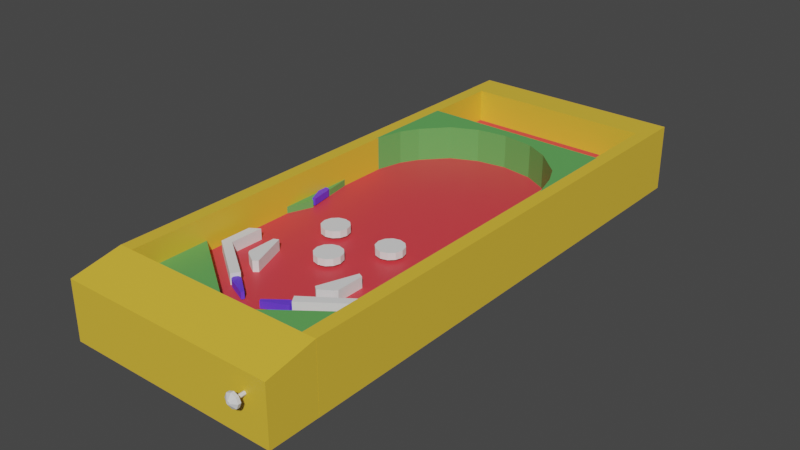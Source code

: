 # Source: table.blend  (saved by Blender 3.6.13; exported with 4.5.12 LTS)
import bpy
from mathutils import Matrix  # noqa: F401  (used for matrix-valued properties, if any)

bpy.ops.wm.read_factory_settings(use_empty=True)
scene = bpy.context.scene
scene.name = 'Scene'

# ---- collections
col_table = bpy.data.collections.new('table'); scene.collection.children.link(col_table)

# ---- materials (node trees are filled in below, after node groups)
mat_material_001 = bpy.data.materials.new('Material.001')
mat_material_001.use_transparent_shadow = False
mat_material = bpy.data.materials.new('Material')
mat_material.use_transparent_shadow = False
mat_material_002 = bpy.data.materials.new('Material.002')
mat_material_002.use_transparent_shadow = False
mat_material_003 = bpy.data.materials.new('Material.003')
mat_material_003.use_transparent_shadow = False
mat_material_004 = bpy.data.materials.new('Material.004')
mat_material_004.use_transparent_shadow = False

# ---- material node trees
mat_material_001.use_nodes = True; mat_material_001.node_tree.nodes.clear()
_N = mat_material_001.node_tree.nodes; _L = mat_material_001.node_tree.links
n0 = _N.new('ShaderNodeBsdfPrincipled'); n0.name = 'Principled BSDF'; n0.location = (10, 300)
n0.distribution = 'GGX'
n0.subsurface_method = 'RANDOM_WALK_SKIN'
n0.inputs[0].default_value = (0.8, 0.5159, 0.04368, 1.0)
n0.inputs[3].default_value = 1.45
n0.inputs[27].default_value = (0.0, 0.0, 0.0, 1.0)
n0.inputs[28].default_value = 1.0
n1 = _N.new('ShaderNodeOutputMaterial'); n1.name = 'Material Output'; n1.location = (300, 300)
_L.new(n0.outputs[0], n1.inputs[0])
n1.is_active_output = True
mat_material.use_nodes = True; mat_material.node_tree.nodes.clear()
_N = mat_material.node_tree.nodes; _L = mat_material.node_tree.links
n0 = _N.new('ShaderNodeBsdfPrincipled'); n0.name = 'Principled BSDF'; n0.location = (10, 300)
n0.distribution = 'GGX'
n0.subsurface_method = 'RANDOM_WALK_SKIN'
n0.inputs[0].default_value = (0.8, 0.05199, 0.06716, 1.0)
n0.inputs[3].default_value = 1.45
n0.inputs[27].default_value = (0.0, 0.0, 0.0, 1.0)
n0.inputs[28].default_value = 1.0
n1 = _N.new('ShaderNodeOutputMaterial'); n1.name = 'Material Output'; n1.location = (300, 300)
_L.new(n0.outputs[0], n1.inputs[0])
n1.is_active_output = True
mat_material_002.use_nodes = True; mat_material_002.node_tree.nodes.clear()
_N = mat_material_002.node_tree.nodes; _L = mat_material_002.node_tree.links
n0 = _N.new('ShaderNodeBsdfPrincipled'); n0.name = 'Principled BSDF'; n0.location = (10, 300)
n0.distribution = 'GGX'
n0.subsurface_method = 'RANDOM_WALK_SKIN'
n0.inputs[0].default_value = (0.1316, 0.04723, 0.8, 1.0)
n0.inputs[3].default_value = 1.45
n0.inputs[27].default_value = (0.0, 0.0, 0.0, 1.0)
n0.inputs[28].default_value = 1.0
n1 = _N.new('ShaderNodeOutputMaterial'); n1.name = 'Material Output'; n1.location = (300, 300)
_L.new(n0.outputs[0], n1.inputs[0])
n1.is_active_output = True
mat_material_003.use_nodes = True; mat_material_003.node_tree.nodes.clear()
_N = mat_material_003.node_tree.nodes; _L = mat_material_003.node_tree.links
n0 = _N.new('ShaderNodeBsdfPrincipled'); n0.name = 'Principled BSDF'; n0.location = (10, 300)
n0.distribution = 'GGX'
n0.subsurface_method = 'RANDOM_WALK_SKIN'
n0.inputs[0].default_value = (0.1198, 0.4063, 0.1021, 1.0)
n0.inputs[3].default_value = 1.45
n0.inputs[27].default_value = (0.0, 0.0, 0.0, 1.0)
n0.inputs[28].default_value = 1.0
n1 = _N.new('ShaderNodeOutputMaterial'); n1.name = 'Material Output'; n1.location = (300, 300)
_L.new(n0.outputs[0], n1.inputs[0])
n1.is_active_output = True
mat_material_004.use_nodes = True; mat_material_004.node_tree.nodes.clear()
_N = mat_material_004.node_tree.nodes; _L = mat_material_004.node_tree.links
n0 = _N.new('ShaderNodeBsdfPrincipled'); n0.name = 'Principled BSDF'; n0.location = (10, 300)
n0.distribution = 'GGX'
n0.subsurface_method = 'RANDOM_WALK_SKIN'
n0.inputs[0].default_value = (0.8, 0.00151, 0.4363, 1.0)
n0.inputs[3].default_value = 1.45
n0.inputs[27].default_value = (0.0, 0.0, 0.0, 1.0)
n0.inputs[28].default_value = 1.0
n1 = _N.new('ShaderNodeOutputMaterial'); n1.name = 'Material Output'; n1.location = (300, 300)
_L.new(n0.outputs[0], n1.inputs[0])
n1.is_active_output = True

# ---- world
world_world = bpy.data.worlds.new('World'); scene.world = world_world
world_world.use_nodes = True; world_world.node_tree.nodes.clear()
_N = world_world.node_tree.nodes; _L = world_world.node_tree.links
n0 = _N.new('ShaderNodeOutputWorld'); n0.name = 'World Output'; n0.location = (300, 300)
n1 = _N.new('ShaderNodeBackground'); n1.name = 'Background'; n1.location = (10, 300)
n1.inputs[0].default_value = (0.05088, 0.05088, 0.05088, 1.0)
_L.new(n1.outputs[0], n0.inputs[0])
n0.is_active_output = True
world_world.color = (0.05088, 0.05088, 0.05088)
world_world.use_sun_shadow = False
world_world.sun_shadow_jitter_overblur = 0.0

# ---- meshes
me_cube_005 = bpy.data.meshes.new('Cube.005')
me_cube_005.from_pydata([(-0.3202, 0.7002, -0.05), (-0.3202, 0.7002, 0.15), (-0.3202, 0.8002, -0.05), (-0.3202, 0.8002, 0.15), (0.3202, 0.7002, -0.05), (0.3202, 0.7002, 0.15), (0.3202, 0.8002, -0.05), (0.3202, 0.8002, 0.15)], [], [(0, 1, 3, 2), (2, 3, 7, 6), (6, 7, 5, 4), (4, 5, 1, 0), (2, 6, 4, 0), (7, 3, 1, 5)])
_uv = me_cube_005.uv_layers.new(name='UVMap')
_uv.uv.foreach_set('vector', [0.375, 0.0, 0.625, 0.0, 0.625, 0.25, 0.375, 0.25, 0.375, 0.25, 0.625, 0.25, 0.625, 0.5, 0.375, 0.5, 0.375, 0.5, 0.625, 0.5, 0.625, 0.75, 0.375, 0.75, 0.375, 0.75, 0.625, 0.75, 0.625, 1.0, 0.375, 1.0, 0.125, 0.5, 0.375, 0.5, 0.375, 0.75, 0.125, 0.75, 0.625, 0.5, 0.875, 0.5, 0.875, 0.75, 0.625, 0.75])
me_cube_005.materials.append(mat_material_001)
me_cube_005.update()
me_cube_001 = bpy.data.meshes.new('Cube.001')
me_cube_001.from_pydata([(-0.28, -0.7, -0.05), (-0.28, -0.7, 0.05), (-0.28, 0.7, -0.05), (-0.28, 0.7, 0.05), (0.28, -0.7, -0.05), (0.28, -0.7, 0.05), (0.28, 0.7, -0.05), (0.28, 0.7, 0.05)], [], [(0, 1, 3, 2), (2, 3, 7, 6), (6, 7, 5, 4), (4, 5, 1, 0), (2, 6, 4, 0), (7, 3, 1, 5)])
_uv = me_cube_001.uv_layers.new(name='UVMap')
_uv.uv.foreach_set('vector', [0.375, 0.0, 0.625, 0.0, 0.625, 0.25, 0.375, 0.25, 0.375, 0.25, 0.625, 0.25, 0.625, 0.5, 0.375, 0.5, 0.375, 0.5, 0.625, 0.5, 0.625, 0.75, 0.375, 0.75, 0.375, 0.75, 0.625, 0.75, 0.625, 1.0, 0.375, 1.0, 0.125, 0.5, 0.375, 0.5, 0.375, 0.75, 0.125, 0.75, 0.625, 0.5, 0.875, 0.5, 0.875, 0.75, 0.625, 0.75])
me_cube_001.materials.append(mat_material)
me_cube_001.update()
me_cube_002 = bpy.data.meshes.new('Cube.002')
me_cube_002.from_pydata([(-0.3198, -0.7, -0.05), (-0.3198, -0.7, 0.15), (-0.3198, 0.7, -0.05), (-0.3198, 0.7, 0.15), (-0.2797, -0.7, -0.05), (-0.2797, -0.7, 0.15), (-0.2797, 0.7, -0.05), (-0.2797, 0.7, 0.15)], [], [(0, 1, 3, 2), (2, 3, 7, 6), (6, 7, 5, 4), (4, 5, 1, 0), (2, 6, 4, 0), (7, 3, 1, 5)])
_uv = me_cube_002.uv_layers.new(name='UVMap')
_uv.uv.foreach_set('vector', [0.375, 0.0, 0.625, 0.0, 0.625, 0.25, 0.375, 0.25, 0.375, 0.25, 0.625, 0.25, 0.625, 0.5, 0.375, 0.5, 0.375, 0.5, 0.625, 0.5, 0.625, 0.75, 0.375, 0.75, 0.375, 0.75, 0.625, 0.75, 0.625, 1.0, 0.375, 1.0, 0.125, 0.5, 0.375, 0.5, 0.375, 0.75, 0.125, 0.75, 0.625, 0.5, 0.875, 0.5, 0.875, 0.75, 0.625, 0.75])
me_cube_002.materials.append(mat_material_001)
me_cube_002.update()
me_cube_004 = bpy.data.meshes.new('Cube.004')
me_cube_004.from_pydata([(-0.3202, -0.8474, -0.05), (-0.3202, -0.8474, 0.1214), (-0.3202, -0.7005, -0.05), (-0.3202, -0.7005, 0.15), (0.3202, -0.8474, -0.05), (0.3202, -0.8474, 0.1214), (0.3202, -0.7005, -0.05), (0.3202, -0.7005, 0.15)], [], [(0, 1, 3, 2), (2, 3, 7, 6), (6, 7, 5, 4), (4, 5, 1, 0), (2, 6, 4, 0), (7, 3, 1, 5)])
_uv = me_cube_004.uv_layers.new(name='UVMap')
_uv.uv.foreach_set('vector', [0.375, 0.0, 0.625, 0.0, 0.625, 0.25, 0.375, 0.25, 0.375, 0.25, 0.625, 0.25, 0.625, 0.5, 0.375, 0.5, 0.375, 0.5, 0.625, 0.5, 0.625, 0.75, 0.375, 0.75, 0.375, 0.75, 0.625, 0.75, 0.625, 1.0, 0.375, 1.0, 0.125, 0.5, 0.375, 0.5, 0.375, 0.75, 0.125, 0.75, 0.625, 0.5, 0.875, 0.5, 0.875, 0.75, 0.625, 0.75])
me_cube_004.materials.append(mat_material_001)
me_cube_004.update()
me_cube_003 = bpy.data.meshes.new('Cube.003')
me_cube_003.from_pydata([(0.2803, -0.7, -0.05), (0.2803, -0.7, 0.15), (0.2803, 0.7, -0.05), (0.2803, 0.7, 0.15), (0.3205, -0.7, -0.05), (0.3205, -0.7, 0.15), (0.3205, 0.7, -0.05), (0.3205, 0.7, 0.15)], [], [(0, 1, 3, 2), (2, 3, 7, 6), (6, 7, 5, 4), (4, 5, 1, 0), (2, 6, 4, 0), (7, 3, 1, 5)])
_uv = me_cube_003.uv_layers.new(name='UVMap')
_uv.uv.foreach_set('vector', [0.375, 0.0, 0.625, 0.0, 0.625, 0.25, 0.375, 0.25, 0.375, 0.25, 0.625, 0.25, 0.625, 0.5, 0.375, 0.5, 0.375, 0.5, 0.625, 0.5, 0.625, 0.75, 0.375, 0.75, 0.375, 0.75, 0.625, 0.75, 0.625, 1.0, 0.375, 1.0, 0.125, 0.5, 0.375, 0.5, 0.375, 0.75, 0.125, 0.75, 0.625, 0.5, 0.875, 0.5, 0.875, 0.75, 0.625, 0.75])
me_cube_003.materials.append(mat_material_001)
me_cube_003.update()
me_cube_016 = bpy.data.meshes.new('Cube.016')
me_cube_016.from_pydata([(0.05988, -0.03971, -0.02124), (0.05988, -0.03971, -1.291e-05), (-0.01199, 0.001361, -0.02124), (-0.01199, 0.001361, -1.291e-05), (-0.007258, 0.009621, -0.02124), (-0.007258, 0.009621, -1.291e-05), (0.008827, 0.01075, -0.02124), (0.06455, -0.03142, -0.02124), (0.06455, -0.03142, -1.291e-05), (0.008827, 0.01075, -1.291e-05), (-0.004425, -0.01162, -0.02124), (-0.004425, -0.01162, -1.291e-05), (0.0009846, 0.01378, -1.291e-05), (-0.01063, -0.005737, -0.02124), (0.0009846, 0.01378, -0.02124), (-0.01063, -0.005737, -1.291e-05)], [], [(10, 0, 1, 11), (14, 4, 5, 12), (4, 2, 3, 5), (12, 15, 11, 9), (13, 10, 11, 15), (0, 7, 8, 1), (7, 6, 9, 8), (1, 8, 9, 11), (2, 13, 15, 3), (5, 3, 15, 12), (6, 14, 12, 9)])
_uv = me_cube_016.uv_layers.new(name='UVMap')
_uv.uv.foreach_set('vector', [0.375, 0.0, 0.375, 0.25, 0.625, 0.25, 0.625, 0.0, 0.375, 0.4583, 0.375, 0.5, 0.625, 0.5, 0.625, 0.4583, 0.375, 0.5, 0.375, 0.75, 0.625, 0.75, 0.625, 0.5, 0.6667, 0.5, 0.6667, 0.75, 0.7083, 0.75, 0.7083, 0.5, 0.375, 0.7917, 0.375, 0.8333, 0.625, 0.8333, 0.625, 0.7917, 0.375, 0.25, 0.375, 0.3543, 0.6376, 0.3669, 0.625, 0.25, 0.375, 0.3543, 0.375, 0.4167, 0.625, 0.4167, 0.6376, 0.3669, 0.625, 0.25, 0.6376, 0.3669, 0.7083, 0.5, 0.625, 0.0, 0.375, 0.75, 0.375, 0.7917, 0.625, 0.7917, 0.625, 0.75, 0.625, 0.5, 0.625, 0.75, 0.6667, 0.75, 0.6667, 0.5, 0.375, 0.4167, 0.375, 0.4583, 0.625, 0.4583, 0.625, 0.4167])
me_cube_016.materials.append(mat_material_002)
me_cube_016.update()
me_cube_020 = bpy.data.meshes.new('Cube.020')
me_cube_020.from_pydata([(0.01658, -0.06991, -0.02124), (0.01658, -0.06991, -1.291e-05), (-0.007826, 0.009191, -0.02124), (-0.007826, 0.009191, -1.291e-05), (0.001277, 0.01198, -0.02124), (0.001277, 0.01198, -1.291e-05), (0.01379, 0.001818, -0.02124), (0.02565, -0.06705, -0.02124), (0.02565, -0.06705, -1.291e-05), (0.01379, 0.001818, -1.291e-05), (-0.01117, -0.005456, -0.02124), (-0.01117, -0.005456, -1.291e-05), (0.01014, 0.00939, -1.291e-05), (-0.01168, 0.003079, -0.02124), (0.01014, 0.00939, -0.02124), (-0.01168, 0.003079, -1.291e-05)], [], [(10, 0, 1, 11), (14, 4, 5, 12), (4, 2, 3, 5), (12, 15, 11, 9), (13, 10, 11, 15), (0, 7, 8, 1), (7, 6, 9, 8), (1, 8, 9, 11), (2, 13, 15, 3), (5, 3, 15, 12), (6, 14, 12, 9)])
_uv = me_cube_020.uv_layers.new(name='UVMap')
_uv.uv.foreach_set('vector', [0.375, 0.0, 0.375, 0.25, 0.625, 0.25, 0.625, 0.0, 0.375, 0.4583, 0.375, 0.5, 0.625, 0.5, 0.625, 0.4583, 0.375, 0.5, 0.375, 0.75, 0.625, 0.75, 0.625, 0.5, 0.6667, 0.5, 0.6667, 0.75, 0.7083, 0.75, 0.7083, 0.5, 0.375, 0.7917, 0.375, 0.8333, 0.625, 0.8333, 0.625, 0.7917, 0.375, 0.25, 0.375, 0.3543, 0.6376, 0.3669, 0.625, 0.25, 0.375, 0.3543, 0.375, 0.4167, 0.625, 0.4167, 0.6376, 0.3669, 0.625, 0.25, 0.6376, 0.3669, 0.7083, 0.5, 0.625, 0.0, 0.375, 0.75, 0.375, 0.7917, 0.625, 0.7917, 0.625, 0.75, 0.625, 0.5, 0.625, 0.75, 0.6667, 0.75, 0.6667, 0.5, 0.375, 0.4167, 0.375, 0.4583, 0.625, 0.4583, 0.625, 0.4167])
me_cube_020.materials.append(mat_material_002)
me_cube_020.update()
me_cube_019 = bpy.data.meshes.new('Cube.019')
me_cube_019.from_pydata([(-0.06362, -0.03339, -0.02124), (-0.06362, -0.03339, -1.291e-05), (0.006964, 0.00986, -0.02124), (0.006964, 0.00986, -1.291e-05), (0.01193, 0.001734, -0.02124), (0.01193, 0.001734, -1.291e-05), (0.00518, -0.01291, -0.02124), (-0.0586, -0.04147, -0.02124), (-0.0586, -0.04147, -1.291e-05), (0.00518, -0.01291, -1.291e-05), (-0.008054, 0.009468, -0.02124), (-0.008054, 0.009468, -1.291e-05), (0.01161, -0.007495, -1.291e-05), (8.707e-05, 0.01208, -0.02124), (0.01161, -0.007495, -0.02124), (8.707e-05, 0.01208, -1.291e-05)], [], [(10, 0, 1, 11), (14, 4, 5, 12), (4, 2, 3, 5), (12, 15, 11, 9), (13, 10, 11, 15), (0, 7, 8, 1), (7, 6, 9, 8), (1, 8, 9, 11), (2, 13, 15, 3), (5, 3, 15, 12), (6, 14, 12, 9)])
_uv = me_cube_019.uv_layers.new(name='UVMap')
_uv.uv.foreach_set('vector', [0.375, 0.0, 0.375, 0.25, 0.625, 0.25, 0.625, 0.0, 0.375, 0.4583, 0.375, 0.5, 0.625, 0.5, 0.625, 0.4583, 0.375, 0.5, 0.375, 0.75, 0.625, 0.75, 0.625, 0.5, 0.6667, 0.5, 0.6667, 0.75, 0.7083, 0.75, 0.7083, 0.5, 0.375, 0.7917, 0.375, 0.8333, 0.625, 0.8333, 0.625, 0.7917, 0.375, 0.25, 0.375, 0.3543, 0.6376, 0.3669, 0.625, 0.25, 0.375, 0.3543, 0.375, 0.4167, 0.625, 0.4167, 0.6376, 0.3669, 0.625, 0.25, 0.6376, 0.3669, 0.7083, 0.5, 0.625, 0.0, 0.375, 0.75, 0.375, 0.7917, 0.625, 0.7917, 0.625, 0.75, 0.625, 0.5, 0.625, 0.75, 0.6667, 0.75, 0.6667, 0.5, 0.375, 0.4167, 0.375, 0.4583, 0.625, 0.4583, 0.625, 0.4167])
me_cube_019.materials.append(mat_material_002)
me_cube_019.update()
me_cube_013 = bpy.data.meshes.new('Cube.013')
me_cube_013.from_pydata([(-0.2824, 0.3487, 0.05026), (-0.2824, 0.3487, 0.1501), (0.2842, 0.3551, 0.05027), (0.2842, 0.3551, 0.1501), (0.2842, 0.6417, 0.05), (0.2842, 0.6417, 0.1501), (-0.001657, 0.642, 0.05), (-0.2818, 0.642, 0.05), (-0.2818, 0.642, 0.1501), (-0.001657, 0.642, 0.1501), (-0.002688, 0.6089, 0.0501), (-0.002688, 0.6089, 0.1501), (0.0921, 0.6417, 0.1501), (0.1585, 0.6415, 0.1501), (0.2345, 0.6412, 0.1501), (0.09133, 0.5952, 0.04977), (0.1598, 0.5593, 0.04969), (0.2362, 0.4883, 0.05), (0.2345, 0.6412, 0.05), (0.1585, 0.6415, 0.05), (0.0921, 0.6417, 0.05), (0.2362, 0.4883, 0.1501), (0.1598, 0.5593, 0.1501), (0.09133, 0.5952, 0.1501), (-0.09108, 0.642, 0.05), (-0.1646, 0.642, 0.05), (-0.2338, 0.642, 0.05), (-0.2338, 0.642, 0.1501), (-0.1646, 0.642, 0.1501), (-0.09108, 0.642, 0.1501), (-0.2322, 0.489, 0.04999), (-0.1671, 0.5597, 0.04969), (-0.09108, 0.5954, 0.04977), (-0.09108, 0.5954, 0.1501), (-0.1671, 0.5597, 0.1501), (-0.2322, 0.489, 0.1501), (-0.2613, 0.642, 0.05), (-0.2606, 0.4377, 0.1501), (-0.2613, 0.642, 0.1501), (-0.2606, 0.4377, 0.05015), (0.2612, 0.6411, 0.1501), (0.262, 0.4337, 0.05015), (0.2612, 0.6411, 0.05), (0.262, 0.4337, 0.1501)], [], [(39, 37, 1, 0), (42, 40, 5, 4), (4, 5, 3, 2), (12, 9, 11, 23), (15, 23, 11, 10), (0, 1, 8, 7), (24, 29, 9, 6), (33, 11, 9, 29), (41, 43, 21, 17), (17, 21, 22, 16), (16, 22, 23, 15), (40, 14, 21, 43), (14, 13, 22, 21), (13, 12, 23, 22), (6, 9, 12, 20), (20, 12, 13, 19), (19, 13, 14, 18), (37, 35, 27, 38), (35, 34, 28, 27), (34, 33, 29, 28), (36, 38, 27, 26), (26, 27, 28, 25), (25, 28, 29, 24), (10, 11, 33, 32), (32, 33, 34, 31), (31, 34, 35, 30), (7, 8, 38, 36), (1, 37, 38, 8), (30, 35, 37, 39), (5, 40, 43, 3), (2, 3, 43, 41), (18, 14, 40, 42)])
_uv = me_cube_013.uv_layers.new(name='UVMap')
_uv.uv.foreach_set('vector', [0.375, 0.2234, 0.625, 0.2234, 0.625, 0.25, 0.375, 0.25, 0.375, 0.4907, 0.625, 0.4907, 0.625, 0.5, 0.375, 0.5, 0.375, 0.5, 0.625, 0.5, 0.625, 0.75, 0.375, 0.75, 0.6875, 0.5, 0.7083, 0.5, 0.7083, 0.75, 0.6875, 0.75, 0.375, 0.8125, 0.625, 0.8125, 0.625, 0.8333, 0.375, 0.8333, 0.375, 0.25, 0.625, 0.25, 0.6376, 0.3669, 0.375, 0.3543, 0.375, 0.4011, 0.6282, 0.4042, 0.625, 0.4167, 0.375, 0.4167, 0.625, 0.0625, 0.625, 0.0, 0.7083, 0.5, 0.6907, 0.4667, 0.375, 0.7593, 0.625, 0.7593, 0.625, 0.7709, 0.375, 0.7709, 0.375, 0.7709, 0.625, 0.7709, 0.625, 0.7917, 0.375, 0.7917, 0.375, 0.7917, 0.625, 0.7917, 0.625, 0.8125, 0.375, 0.8125, 0.6343, 0.5, 0.6459, 0.5, 0.6459, 0.75, 0.6343, 0.75, 0.6459, 0.5, 0.6667, 0.5, 0.6667, 0.75, 0.6459, 0.75, 0.6667, 0.5, 0.6875, 0.5, 0.6875, 0.75, 0.6667, 0.75, 0.375, 0.4167, 0.625, 0.4167, 0.625, 0.4375, 0.375, 0.4375, 0.375, 0.4375, 0.625, 0.4375, 0.625, 0.4583, 0.375, 0.4583, 0.375, 0.4583, 0.625, 0.4583, 0.625, 0.4791, 0.375, 0.4791, 0.625, 0.2234, 0.625, 0.1875, 0.6553, 0.4002, 0.6451, 0.3811, 0.625, 0.1875, 0.625, 0.125, 0.673, 0.4334, 0.6553, 0.4002, 0.625, 0.125, 0.625, 0.0625, 0.6907, 0.4667, 0.673, 0.4334, 0.375, 0.3609, 0.6363, 0.3722, 0.6345, 0.3793, 0.375, 0.3699, 0.375, 0.3699, 0.6345, 0.3793, 0.6313, 0.3918, 0.375, 0.3855, 0.375, 0.3855, 0.6313, 0.3918, 0.6282, 0.4042, 0.375, 0.4011, 0.375, 0.0, 0.625, 0.0, 0.625, 0.0625, 0.375, 0.0625, 0.375, 0.0625, 0.625, 0.0625, 0.625, 0.125, 0.375, 0.125, 0.375, 0.125, 0.625, 0.125, 0.625, 0.1875, 0.375, 0.1875, 0.375, 0.3543, 0.6376, 0.3669, 0.6363, 0.3722, 0.375, 0.3609, 0.625, 0.25, 0.625, 0.2234, 0.6451, 0.3811, 0.6376, 0.3669, 0.375, 0.1875, 0.625, 0.1875, 0.625, 0.2234, 0.375, 0.2234, 0.625, 0.5, 0.6343, 0.5, 0.6343, 0.75, 0.625, 0.75, 0.375, 0.75, 0.625, 0.75, 0.625, 0.7593, 0.375, 0.7593, 0.375, 0.4791, 0.625, 0.4791, 0.625, 0.4907, 0.375, 0.4907])
me_cube_013.materials.append(mat_material_003)
me_cube_013.update()
me_cube_007 = bpy.data.meshes.new('Cube.007')
me_cube_007.from_pydata([(-0.2784, -0.7802, 0.05), (-0.2784, -0.7802, 0.08211), (-0.2784, -0.5507, 0.05), (-0.2784, -0.5507, 0.08211), (0.2507, -0.7802, 0.05), (0.2507, -0.7802, 0.08211), (0.2507, -0.5627, 0.05), (0.2507, -0.5627, 0.08211), (0.04755, -0.7106, 0.05), (-0.04847, -0.7106, 0.05), (-0.04847, -0.7106, 0.08211), (0.04755, -0.7106, 0.08211), (-0.04847, -0.7802, 0.05), (0.04755, -0.7802, 0.05), (0.04755, -0.7802, 0.08211), (-0.04847, -0.7802, 0.08211), (0.2441, -0.5627, 0.08211), (0.2441, -0.7802, 0.05), (0.2441, -0.5627, 0.05), (0.2441, -0.7802, 0.08211), (0.2441, -0.2028, 0.08211), (0.2507, -0.1784, 0.08211), (0.2507, -0.1784, 0.05), (0.2441, -0.2053, 0.05)], [], [(0, 1, 3, 2), (18, 16, 20, 23), (6, 7, 5, 4), (12, 15, 1, 0), (18, 6, 4, 17), (10, 3, 1, 15), (16, 11, 14, 19), (11, 10, 15, 14), (2, 9, 12, 0), (9, 8, 13, 12), (17, 19, 14, 13), (13, 14, 15, 12), (2, 3, 10, 9), (9, 10, 11, 8), (4, 5, 19, 17), (7, 16, 19, 5), (8, 18, 17, 13), (8, 11, 16, 18), (23, 20, 21, 22), (16, 7, 21, 20), (6, 18, 23, 22), (7, 6, 22, 21)])
_uv = me_cube_007.uv_layers.new(name='UVMap')
_uv.uv.foreach_set('vector', [0.375, 0.0, 0.625, 0.0, 0.625, 0.25, 0.375, 0.25, 0.375, 0.4955, 0.625, 0.4955, 0.625, 0.4975, 0.375, 0.4975, 0.375, 0.5113, 0.625, 0.5113, 0.625, 0.75, 0.375, 0.75, 0.375, 0.9167, 0.625, 0.9167, 0.625, 1.0, 0.375, 1.0, 0.3725, 0.5062, 0.375, 0.5113, 0.375, 0.75, 0.3725, 0.75, 0.7917, 0.5, 0.875, 0.5, 0.875, 0.75, 0.7917, 0.75, 0.6275, 0.5062, 0.7083, 0.5, 0.7083, 0.75, 0.6275, 0.75, 0.7083, 0.5, 0.7917, 0.5, 0.7917, 0.75, 0.7083, 0.75, 0.125, 0.5, 0.2083, 0.5, 0.2083, 0.75, 0.125, 0.75, 0.2083, 0.5, 0.2917, 0.5, 0.2917, 0.75, 0.2083, 0.75, 0.375, 0.7525, 0.625, 0.7525, 0.625, 0.8333, 0.375, 0.8333, 0.375, 0.8333, 0.625, 0.8333, 0.625, 0.9167, 0.375, 0.9167, 0.375, 0.25, 0.625, 0.25, 0.625, 0.3333, 0.375, 0.3333, 0.375, 0.3333, 0.625, 0.3333, 0.625, 0.4167, 0.375, 0.4167, 0.375, 0.75, 0.625, 0.75, 0.625, 0.7525, 0.375, 0.7525, 0.625, 0.5113, 0.6275, 0.5062, 0.6275, 0.75, 0.625, 0.75, 0.2917, 0.5, 0.3725, 0.5062, 0.3725, 0.75, 0.2917, 0.75, 0.375, 0.4167, 0.625, 0.4167, 0.625, 0.4955, 0.375, 0.4955, 0.375, 0.4975, 0.625, 0.4975, 0.625, 0.5, 0.375, 0.5, 0.6275, 0.5062, 0.625, 0.5113, 0.625, 0.5, 0.6275, 0.5, 0.375, 0.5113, 0.3725, 0.5062, 0.3725, 0.5, 0.375, 0.5, 0.625, 0.5113, 0.375, 0.5113, 0.375, 0.5, 0.625, 0.5])
me_cube_007.materials.append(mat_material_003)
me_cube_007.update()
me_cube_008 = bpy.data.meshes.new('Cube.008')
me_cube_008.from_pydata([(-0.2677, -0.3872, 0.05), (-0.2677, -0.3872, 0.08211), (-0.128, -0.5812, 0.05), (-0.128, -0.5812, 0.08211), (-0.1138, -0.5592, 0.05), (-0.1138, -0.5592, 0.08211), (-0.2427, -0.4682, 0.05), (-0.2407, -0.3696, 0.05), (-0.2407, -0.3696, 0.08211), (-0.2427, -0.4682, 0.08211), (-0.269, -0.4803, 0.05), (-0.269, -0.4803, 0.08211)], [], [(10, 11, 1, 0), (6, 9, 5, 4), (4, 5, 3, 2), (5, 9, 11, 3), (2, 3, 11, 10), (0, 1, 8, 7), (7, 8, 9, 6), (1, 11, 9, 8)])
_uv = me_cube_008.uv_layers.new(name='UVMap')
_uv.uv.foreach_set('vector', [0.375, 0.0, 0.625, 0.0, 0.625, 0.25, 0.375, 0.25, 0.375, 0.4167, 0.625, 0.4167, 0.625, 0.5, 0.375, 0.5, 0.375, 0.5, 0.625, 0.5, 0.625, 0.75, 0.375, 0.75, 0.625, 0.5, 0.7083, 0.5, 0.7083, 0.75, 0.625, 0.75, 0.375, 0.75, 0.625, 0.75, 0.625, 0.8333, 0.375, 0.8333, 0.375, 0.25, 0.625, 0.25, 0.6376, 0.3669, 0.375, 0.3543, 0.375, 0.3543, 0.6376, 0.3669, 0.625, 0.4167, 0.375, 0.4167, 0.625, 0.25, 0.625, 0.0, 0.7083, 0.5, 0.6376, 0.3669])
me_cube_008.update()
me_cube_006 = bpy.data.meshes.new('Cube.006')
me_cube_006.from_pydata([(-0.01905, 0.06005, -0.01896), (-0.01905, 0.06005, 0.01315), (-0.01587, -0.03194, -0.01896), (-0.01587, -0.03194, 0.01315), (0.01999, -0.05518, -0.01896), (0.01999, -0.05518, 0.01315), (0.03246, -0.0458, -0.01896), (-0.004856, 0.06643, -0.01896), (-0.004856, 0.06643, 0.01315), (0.03246, -0.0458, 0.01315), (-0.02174, -0.02344, -0.01896), (-0.02174, -0.02344, 0.01315)], [], [(10, 11, 1, 0), (6, 9, 5, 4), (4, 5, 3, 2), (5, 9, 11, 3), (2, 3, 11, 10), (0, 1, 8, 7), (7, 8, 9, 6), (1, 11, 9, 8)])
_uv = me_cube_006.uv_layers.new(name='UVMap')
_uv.uv.foreach_set('vector', [0.375, 0.0, 0.625, 0.0, 0.625, 0.25, 0.375, 0.25, 0.375, 0.4167, 0.625, 0.4167, 0.625, 0.5, 0.375, 0.5, 0.375, 0.5, 0.625, 0.5, 0.6293, 0.7525, 0.375, 0.7568, 0.625, 0.5, 0.7083, 0.5, 0.7083, 0.75, 0.6293, 0.7525, 0.375, 0.7568, 0.6293, 0.7525, 0.625, 0.8333, 0.375, 0.8333, 0.375, 0.25, 0.625, 0.25, 0.6376, 0.3669, 0.375, 0.3543, 0.375, 0.3543, 0.6376, 0.3669, 0.625, 0.4167, 0.375, 0.4167, 0.625, 0.25, 0.625, 0.0, 0.7083, 0.5, 0.6376, 0.3669])
me_cube_006.update()
me_cube_011 = bpy.data.meshes.new('Cube.011')
me_cube_011.from_pydata([(-0.004531, 0.066, -0.02781), (-0.004531, 0.066, -0.008476), (-0.00527, 0.04562, -0.02772), (-0.00527, 0.04562, -0.008476), (-0.07818, 0.06698, -0.02781), (-0.1527, 0.06974, -0.02781), (-0.2365, 0.07131, -0.02781), (-0.2365, 0.07131, -0.00852), (-0.1527, 0.06974, -0.008476), (-0.07818, 0.06698, -0.008476), (-0.2363, 0.05478, -0.02782), (-0.151, 0.03082, -0.02813), (-0.08002, 0.0291, -0.02804), (-0.08002, 0.0291, -0.008476), (-0.151, 0.03082, -0.008476), (-0.2363, 0.05478, -0.008476), (-0.1649, 0.06997, -0.02781), (-0.1649, 0.06997, -0.008482), (-0.1642, 0.009097, -0.02808), (-0.1642, 0.009097, -0.008476)], [], [(4, 9, 1, 0), (13, 3, 1, 9), (19, 14, 8, 17), (14, 13, 9, 8), (16, 17, 8, 5), (5, 8, 9, 4), (2, 3, 13, 12), (12, 13, 14, 11), (18, 19, 15, 10), (11, 14, 19, 18), (6, 7, 17, 16), (15, 19, 17, 7), (15, 7, 6, 10), (1, 3, 2, 0)])
_uv = me_cube_011.uv_layers.new(name='UVMap')
_uv.uv.foreach_set('vector', [0.375, 0.4011, 0.6282, 0.4042, 0.625, 0.4167, 0.375, 0.4167, 0.625, 0.0625, 0.625, 0.0, 0.7083, 0.5, 0.6907, 0.4667, 0.625, 0.1341, 0.625, 0.125, 0.673, 0.4334, 0.6704, 0.4286, 0.625, 0.125, 0.625, 0.0625, 0.6907, 0.4667, 0.673, 0.4334, 0.375, 0.3832, 0.6318, 0.39, 0.6313, 0.3918, 0.375, 0.3855, 0.375, 0.3855, 0.6313, 0.3918, 0.6282, 0.4042, 0.375, 0.4011, 0.375, 0.0, 0.625, 0.0, 0.625, 0.0625, 0.375, 0.0625, 0.375, 0.0625, 0.625, 0.0625, 0.625, 0.125, 0.375, 0.125, 0.375, 0.1341, 0.625, 0.1341, 0.625, 0.1875, 0.375, 0.1875, 0.375, 0.125, 0.625, 0.125, 0.625, 0.1341, 0.375, 0.1341, 0.375, 0.3699, 0.6345, 0.3793, 0.6318, 0.39, 0.375, 0.3832, 0.625, 0.1875, 0.625, 0.1341, 0.6704, 0.4286, 0.6553, 0.4002, 0.625, 0.1875, 0.6345, 0.3793, 0.375, 0.3699, 0.375, 0.1875, 0.625, 0.4167, 0.625, 0.0, 0.375, 0.0, 0.375, 0.4167])
me_cube_011.materials.append(mat_material_003)
me_cube_011.update()
me_cube_010 = bpy.data.meshes.new('Cube.010')
me_cube_010.from_pydata([(0.3949, 0.09595, -0.02832), (0.394, 0.03985, -0.02832), (-0.0157, 0.1092, -0.02781), (-0.04206, 0.1112, -0.02781), (-0.04317, 0.1112, -0.002615), (-0.0157, 0.1092, -0.002615), (-0.1492, 0.1097, -0.02782), (-0.05282, 0.07275, -0.02813), (-0.02595, 0.05571, -0.02804), (-0.02595, 0.05571, -0.002615), (-0.05392, 0.07279, -0.002615), (-0.1492, 0.1097, -0.002615)], [], [(2, 5, 0), (9, 1, 0, 5), (11, 10, 4), (10, 9, 5, 4), (6, 11, 4, 3), (3, 4, 5, 2), (1, 9, 8), (8, 9, 10, 7), (7, 10, 11, 6)])
_uv = me_cube_010.uv_layers.new(name='UVMap')
_uv.uv.foreach_set('vector', [0.375, 0.4011, 0.6282, 0.4042, 0.375, 0.4167, 0.625, 0.0625, 0.625, 0.0, 0.7083, 0.5, 0.6907, 0.4667, 0.625, 0.1875, 0.625, 0.125, 0.673, 0.4334, 0.625, 0.125, 0.625, 0.0625, 0.6907, 0.4667, 0.673, 0.4334, 0.375, 0.3699, 0.6345, 0.3793, 0.6313, 0.3918, 0.375, 0.3855, 0.375, 0.3855, 0.6313, 0.3918, 0.6282, 0.4042, 0.375, 0.4011, 0.625, 0.0, 0.625, 0.0625, 0.375, 0.0625, 0.375, 0.0625, 0.625, 0.0625, 0.625, 0.125, 0.375, 0.125, 0.375, 0.125, 0.625, 0.125, 0.625, 0.1875, 0.375, 0.1875])
me_cube_010.materials.append(mat_material_004)
me_cube_010.update()
me_cube_014 = bpy.data.meshes.new('Cube.014')
me_cube_014.from_pydata([(-0.05428, 0.111, -0.01896), (-0.05428, 0.111, 0.01315), (0.05957, -0.07956, -0.01896), (0.05957, -0.07956, 0.01315), (0.07378, -0.05752, -0.01896), (0.07378, -0.05752, 0.01315), (-0.04851, 0.02812, -0.01896), (-0.04851, 0.1101, -0.01896), (-0.04851, 0.1101, 0.01315), (-0.04851, 0.02812, 0.01315), (-0.05428, 0.003257, -0.01896), (-0.05428, 0.003257, 0.01315)], [], [(10, 11, 1, 0), (6, 9, 5, 4), (4, 5, 3, 2), (5, 9, 11, 3), (2, 3, 11, 10), (0, 1, 8, 7), (7, 8, 9, 6), (1, 11, 9, 8)])
_uv = me_cube_014.uv_layers.new(name='UVMap')
_uv.uv.foreach_set('vector', [0.375, 0.0, 0.625, 0.0, 0.625, 0.25, 0.375, 0.25, 0.375, 0.4166, 0.625, 0.4166, 0.625, 0.5, 0.375, 0.5, 0.375, 0.5, 0.625, 0.5, 0.625, 0.75, 0.375, 0.75, 0.625, 0.5, 0.7082, 0.4993, 0.7083, 0.75, 0.625, 0.75, 0.375, 0.75, 0.625, 0.75, 0.625, 0.8333, 0.375, 0.8333, 0.375, 0.25, 0.625, 0.25, 0.6376, 0.3669, 0.375, 0.3543, 0.375, 0.3543, 0.6376, 0.3669, 0.625, 0.4166, 0.375, 0.4166, 0.625, 0.25, 0.625, 0.0, 0.7082, 0.4993, 0.6376, 0.3669])
me_cube_014.update()
me_cube_018 = bpy.data.meshes.new('Cube.018')
me_cube_018.from_pydata([(-0.01905, 0.06005, -0.01896), (-0.01905, 0.06005, 0.01315), (-0.01587, -0.03194, -0.01896), (-0.01587, -0.03194, 0.01315), (0.01999, -0.05518, -0.01896), (0.01999, -0.05518, 0.01315), (0.03246, -0.0458, -0.01896), (-0.004856, 0.06643, -0.01896), (-0.004856, 0.06643, 0.01315), (0.03246, -0.0458, 0.01315), (-0.02174, -0.02344, -0.01896), (-0.02174, -0.02344, 0.01315)], [], [(10, 11, 1, 0), (6, 9, 5, 4), (4, 5, 3, 2), (5, 9, 11, 3), (2, 3, 11, 10), (0, 1, 8, 7), (7, 8, 9, 6), (1, 11, 9, 8)])
_uv = me_cube_018.uv_layers.new(name='UVMap')
_uv.uv.foreach_set('vector', [0.375, 0.0, 0.625, 0.0, 0.625, 0.25, 0.375, 0.25, 0.375, 0.4167, 0.625, 0.4167, 0.625, 0.5, 0.375, 0.5, 0.375, 0.5, 0.625, 0.5, 0.6293, 0.7525, 0.375, 0.7568, 0.625, 0.5, 0.7083, 0.5, 0.7083, 0.75, 0.6293, 0.7525, 0.375, 0.7568, 0.6293, 0.7525, 0.625, 0.8333, 0.375, 0.8333, 0.375, 0.25, 0.625, 0.25, 0.6376, 0.3669, 0.375, 0.3543, 0.375, 0.3543, 0.6376, 0.3669, 0.625, 0.4167, 0.375, 0.4167, 0.625, 0.25, 0.625, 0.0, 0.7083, 0.5, 0.6376, 0.3669])
me_cube_018.update()
me_cylinder = bpy.data.meshes.new('Cylinder')
me_cylinder.from_pydata([(0.0, 0.04, -0.01), (0.0, 0.04, 0.01), (0.02, 0.03464, -0.01), (0.02, 0.03464, 0.01), (0.03464, 0.02, -0.01), (0.03464, 0.02, 0.01), (0.04, 0.0, -0.01), (0.04, 0.0, 0.01), (0.03464, -0.02, -0.01), (0.03464, -0.02, 0.01), (0.02, -0.03464, -0.01), (0.02, -0.03464, 0.01), (0.0, -0.04, -0.01), (0.0, -0.04, 0.01), (-0.02, -0.03464, -0.01), (-0.02, -0.03464, 0.01), (-0.03464, -0.02, -0.01), (-0.03464, -0.02, 0.01), (-0.04, 0.0, -0.01), (-0.04, 0.0, 0.01), (-0.03464, 0.02, -0.01), (-0.03464, 0.02, 0.01), (-0.02, 0.03464, -0.01), (-0.02, 0.03464, 0.01)], [], [(0, 1, 3, 2), (2, 3, 5, 4), (4, 5, 7, 6), (6, 7, 9, 8), (8, 9, 11, 10), (10, 11, 13, 12), (12, 13, 15, 14), (14, 15, 17, 16), (16, 17, 19, 18), (18, 19, 21, 20), (3, 1, 23, 21, 19, 17, 15, 13, 11, 9, 7, 5), (20, 21, 23, 22), (22, 23, 1, 0), (0, 2, 4, 6, 8, 10, 12, 14, 16, 18, 20, 22)])
_uv = me_cylinder.uv_layers.new(name='UVMap')
_uv.uv.foreach_set('vector', [1.0, 0.5, 1.0, 1.0, 0.9167, 1.0, 0.9167, 0.5, 0.9167, 0.5, 0.9167, 1.0, 0.8333, 1.0, 0.8333, 0.5, 0.8333, 0.5, 0.8333, 1.0, 0.75, 1.0, 0.75, 0.5, 0.75, 0.5, 0.75, 1.0, 0.6667, 1.0, 0.6667, 0.5, 0.6667, 0.5, 0.6667, 1.0, 0.5833, 1.0, 0.5833, 0.5, 0.5833, 0.5, 0.5833, 1.0, 0.5, 1.0, 0.5, 0.5, 0.5, 0.5, 0.5, 1.0, 0.4167, 1.0, 0.4167, 0.5, 0.4167, 0.5, 0.4167, 1.0, 0.3333, 1.0, 0.3333, 0.5, 0.3333, 0.5, 0.3333, 1.0, 0.25, 1.0, 0.25, 0.5, 0.25, 0.5, 0.25, 1.0, 0.1667, 1.0, 0.1667, 0.5, 0.37, 0.4578, 0.25, 0.49, 0.13, 0.4578, 0.04215, 0.37, 0.01, 0.25, 0.04215, 0.13, 0.13, 0.04215, 0.25, 0.01, 0.37, 0.04215, 0.4578, 0.13, 0.49, 0.25, 0.4578, 0.37, 0.1667, 0.5, 0.1667, 1.0, 0.08333, 1.0, 0.08333, 0.5, 0.08333, 0.5, 0.08333, 1.0, 7.451e-08, 1.0, 7.451e-08, 0.5, 0.75, 0.49, 0.87, 0.4578, 0.9578, 0.37, 0.99, 0.25, 0.9578, 0.13, 0.87, 0.04215, 0.75, 0.01, 0.63, 0.04215, 0.5422, 0.13, 0.51, 0.25, 0.5422, 0.37, 0.63, 0.4578])
me_cylinder.update()
me_cylinder_002 = bpy.data.meshes.new('Cylinder.002')
me_cylinder_002.from_pydata([(0.0, 0.04, -0.01), (0.0, 0.04, 0.01), (0.02, 0.03464, -0.01), (0.02, 0.03464, 0.01), (0.03464, 0.02, -0.01), (0.03464, 0.02, 0.01), (0.04, 0.0, -0.01), (0.04, 0.0, 0.01), (0.03464, -0.02, -0.01), (0.03464, -0.02, 0.01), (0.02, -0.03464, -0.01), (0.02, -0.03464, 0.01), (0.0, -0.04, -0.01), (0.0, -0.04, 0.01), (-0.02, -0.03464, -0.01), (-0.02, -0.03464, 0.01), (-0.03464, -0.02, -0.01), (-0.03464, -0.02, 0.01), (-0.04, 0.0, -0.01), (-0.04, 0.0, 0.01), (-0.03464, 0.02, -0.01), (-0.03464, 0.02, 0.01), (-0.02, 0.03464, -0.01), (-0.02, 0.03464, 0.01)], [], [(0, 1, 3, 2), (2, 3, 5, 4), (4, 5, 7, 6), (6, 7, 9, 8), (8, 9, 11, 10), (10, 11, 13, 12), (12, 13, 15, 14), (14, 15, 17, 16), (16, 17, 19, 18), (18, 19, 21, 20), (3, 1, 23, 21, 19, 17, 15, 13, 11, 9, 7, 5), (20, 21, 23, 22), (22, 23, 1, 0), (0, 2, 4, 6, 8, 10, 12, 14, 16, 18, 20, 22)])
_uv = me_cylinder_002.uv_layers.new(name='UVMap')
_uv.uv.foreach_set('vector', [1.0, 0.5, 1.0, 1.0, 0.9167, 1.0, 0.9167, 0.5, 0.9167, 0.5, 0.9167, 1.0, 0.8333, 1.0, 0.8333, 0.5, 0.8333, 0.5, 0.8333, 1.0, 0.75, 1.0, 0.75, 0.5, 0.75, 0.5, 0.75, 1.0, 0.6667, 1.0, 0.6667, 0.5, 0.6667, 0.5, 0.6667, 1.0, 0.5833, 1.0, 0.5833, 0.5, 0.5833, 0.5, 0.5833, 1.0, 0.5, 1.0, 0.5, 0.5, 0.5, 0.5, 0.5, 1.0, 0.4167, 1.0, 0.4167, 0.5, 0.4167, 0.5, 0.4167, 1.0, 0.3333, 1.0, 0.3333, 0.5, 0.3333, 0.5, 0.3333, 1.0, 0.25, 1.0, 0.25, 0.5, 0.25, 0.5, 0.25, 1.0, 0.1667, 1.0, 0.1667, 0.5, 0.37, 0.4578, 0.25, 0.49, 0.13, 0.4578, 0.04215, 0.37, 0.01, 0.25, 0.04215, 0.13, 0.13, 0.04215, 0.25, 0.01, 0.37, 0.04215, 0.4578, 0.13, 0.49, 0.25, 0.4578, 0.37, 0.1667, 0.5, 0.1667, 1.0, 0.08333, 1.0, 0.08333, 0.5, 0.08333, 0.5, 0.08333, 1.0, 7.451e-08, 1.0, 7.451e-08, 0.5, 0.75, 0.49, 0.87, 0.4578, 0.9578, 0.37, 0.99, 0.25, 0.9578, 0.13, 0.87, 0.04215, 0.75, 0.01, 0.63, 0.04215, 0.5422, 0.13, 0.51, 0.25, 0.5422, 0.37, 0.63, 0.4578])
me_cylinder_002.update()
me_cylinder_003 = bpy.data.meshes.new('Cylinder.003')
me_cylinder_003.from_pydata([(0.0, 0.04, -0.01), (0.0, 0.04, 0.01), (0.02, 0.03464, -0.01), (0.02, 0.03464, 0.01), (0.03464, 0.02, -0.01), (0.03464, 0.02, 0.01), (0.04, 0.0, -0.01), (0.04, 0.0, 0.01), (0.03464, -0.02, -0.01), (0.03464, -0.02, 0.01), (0.02, -0.03464, -0.01), (0.02, -0.03464, 0.01), (0.0, -0.04, -0.01), (0.0, -0.04, 0.01), (-0.02, -0.03464, -0.01), (-0.02, -0.03464, 0.01), (-0.03464, -0.02, -0.01), (-0.03464, -0.02, 0.01), (-0.04, 0.0, -0.01), (-0.04, 0.0, 0.01), (-0.03464, 0.02, -0.01), (-0.03464, 0.02, 0.01), (-0.02, 0.03464, -0.01), (-0.02, 0.03464, 0.01)], [], [(0, 1, 3, 2), (2, 3, 5, 4), (4, 5, 7, 6), (6, 7, 9, 8), (8, 9, 11, 10), (10, 11, 13, 12), (12, 13, 15, 14), (14, 15, 17, 16), (16, 17, 19, 18), (18, 19, 21, 20), (3, 1, 23, 21, 19, 17, 15, 13, 11, 9, 7, 5), (20, 21, 23, 22), (22, 23, 1, 0), (0, 2, 4, 6, 8, 10, 12, 14, 16, 18, 20, 22)])
_uv = me_cylinder_003.uv_layers.new(name='UVMap')
_uv.uv.foreach_set('vector', [1.0, 0.5, 1.0, 1.0, 0.9167, 1.0, 0.9167, 0.5, 0.9167, 0.5, 0.9167, 1.0, 0.8333, 1.0, 0.8333, 0.5, 0.8333, 0.5, 0.8333, 1.0, 0.75, 1.0, 0.75, 0.5, 0.75, 0.5, 0.75, 1.0, 0.6667, 1.0, 0.6667, 0.5, 0.6667, 0.5, 0.6667, 1.0, 0.5833, 1.0, 0.5833, 0.5, 0.5833, 0.5, 0.5833, 1.0, 0.5, 1.0, 0.5, 0.5, 0.5, 0.5, 0.5, 1.0, 0.4167, 1.0, 0.4167, 0.5, 0.4167, 0.5, 0.4167, 1.0, 0.3333, 1.0, 0.3333, 0.5, 0.3333, 0.5, 0.3333, 1.0, 0.25, 1.0, 0.25, 0.5, 0.25, 0.5, 0.25, 1.0, 0.1667, 1.0, 0.1667, 0.5, 0.37, 0.4578, 0.25, 0.49, 0.13, 0.4578, 0.04215, 0.37, 0.01, 0.25, 0.04215, 0.13, 0.13, 0.04215, 0.25, 0.01, 0.37, 0.04215, 0.4578, 0.13, 0.49, 0.25, 0.4578, 0.37, 0.1667, 0.5, 0.1667, 1.0, 0.08333, 1.0, 0.08333, 0.5, 0.08333, 0.5, 0.08333, 1.0, 7.451e-08, 1.0, 7.451e-08, 0.5, 0.75, 0.49, 0.87, 0.4578, 0.9578, 0.37, 0.99, 0.25, 0.9578, 0.13, 0.87, 0.04215, 0.75, 0.01, 0.63, 0.04215, 0.5422, 0.13, 0.51, 0.25, 0.5422, 0.37, 0.63, 0.4578])
me_cylinder_003.update()
me_cylinder_001 = bpy.data.meshes.new('Cylinder.001')
me_cylinder_001.from_pydata([(0.0, 0.005, -0.1), (0.0, 0.005, 0.1097), (0.003536, 0.003536, -0.1), (0.003536, 0.003536, 0.1097), (0.005, 0.0, -0.1), (0.005, 0.0, 0.1097), (0.003536, -0.003536, -0.1), (0.003536, -0.003536, 0.1097), (0.0, -0.005, -0.1), (0.0, -0.005, 0.1097), (-0.003536, -0.003536, -0.1), (-0.003536, -0.003536, 0.1097), (-0.005, 0.0, -0.1), (-0.005, 0.0, 0.1097), (-0.003536, 0.003536, -0.1), (-0.003536, 0.003536, 0.1097), (0.0, 0.005, 0.09196), (0.003536, 0.003536, 0.09196), (0.005, 0.0, 0.09196), (0.003536, -0.003536, 0.09196), (0.0, -0.005, 0.09196), (-0.003536, -0.003536, 0.09196), (-0.005, 0.0, 0.09196), (-0.003536, 0.003536, 0.09196), (0.01427, 0.01427, 0.1), (2.651e-10, 0.02018, 0.1), (2.651e-10, 0.02018, 0.09196), (0.02018, -2.857e-17, 0.1), (0.01427, -0.01427, 0.1), (2.651e-10, -0.02018, 0.1), (-0.01427, -0.01427, 0.1), (-0.02018, -2.857e-17, 0.1), (-0.01427, 0.01427, 0.1), (0.01427, 0.01427, 0.09196), (0.02018, 2.857e-17, 0.09196), (0.01427, -0.01427, 0.09196), (2.651e-10, -0.02018, 0.09196), (-0.01427, -0.01427, 0.09196), (-0.02018, 2.857e-17, 0.09196), (-0.01427, 0.01427, 0.09196)], [], [(1, 3, 24, 25), (18, 17, 33, 34), (15, 1, 25, 32), (5, 7, 28, 27), (19, 18, 34, 35), (9, 11, 30, 29), (3, 1, 15, 13, 11, 9, 7, 5), (20, 19, 35, 36), (21, 20, 36, 37), (0, 2, 4, 6, 8, 10, 12, 14), (14, 23, 16, 0), (12, 22, 23, 14), (10, 21, 22, 12), (8, 20, 21, 10), (6, 19, 20, 8), (4, 18, 19, 6), (2, 17, 18, 4), (0, 16, 17, 2), (26, 25, 24, 33), (33, 24, 27, 34), (34, 27, 28, 35), (35, 28, 29, 36), (36, 29, 30, 37), (37, 30, 31, 38), (38, 31, 32, 39), (39, 32, 25, 26), (17, 16, 26, 33), (11, 13, 31, 30), (16, 23, 39, 26), (23, 22, 38, 39), (7, 9, 29, 28), (22, 21, 37, 38), (3, 5, 27, 24), (13, 15, 32, 31)])
_uv = me_cylinder_001.uv_layers.new(name='UVMap')
_uv.uv.foreach_set('vector', [0.25, 0.49, 0.4197, 0.4197, 0.4197, 0.4197, 0.25, 0.49, 0.75, 0.9799, 0.875, 0.9799, 0.875, 0.9799, 0.75, 0.9799, 0.08029, 0.4197, 0.25, 0.49, 0.25, 0.49, 0.08029, 0.4197, 0.49, 0.25, 0.4197, 0.08029, 0.4197, 0.08029, 0.49, 0.25, 0.625, 0.9799, 0.75, 0.9799, 0.75, 0.9799, 0.625, 0.9799, 0.25, 0.01, 0.08029, 0.08029, 0.08029, 0.08029, 0.25, 0.01, 0.4197, 0.4197, 0.25, 0.49, 0.08029, 0.4197, 0.01, 0.25, 0.08029, 0.08029, 0.25, 0.01, 0.4197, 0.08029, 0.49, 0.25, 0.5, 0.9799, 0.625, 0.9799, 0.625, 0.9799, 0.5, 0.9799, 0.375, 0.9799, 0.5, 0.9799, 0.5, 0.9799, 0.375, 0.9799, 0.75, 0.49, 0.9197, 0.4197, 0.99, 0.25, 0.9197, 0.08029, 0.75, 0.01, 0.5803, 0.08029, 0.51, 0.25, 0.5803, 0.4197, 0.125, 0.5, 0.125, 0.9799, 0.0, 0.9799, 0.0, 0.5, 0.25, 0.5, 0.25, 0.9799, 0.125, 0.9799, 0.125, 0.5, 0.375, 0.5, 0.375, 0.9799, 0.25, 0.9799, 0.25, 0.5, 0.5, 0.5, 0.5, 0.9799, 0.375, 0.9799, 0.375, 0.5, 0.625, 0.5, 0.625, 0.9799, 0.5, 0.9799, 0.5, 0.5, 0.75, 0.5, 0.75, 0.9799, 0.625, 0.9799, 0.625, 0.5, 0.875, 0.5, 0.875, 0.9799, 0.75, 0.9799, 0.75, 0.5, 1.0, 0.5, 1.0, 0.9799, 0.875, 0.9799, 0.875, 0.5, 1.0, 0.9799, 1.0, 1.0, 0.875, 1.0, 0.875, 0.9799, 0.875, 0.9799, 0.875, 1.0, 0.75, 1.0, 0.75, 0.9799, 0.75, 0.9799, 0.75, 1.0, 0.625, 1.0, 0.625, 0.9799, 0.625, 0.9799, 0.625, 1.0, 0.5, 1.0, 0.5, 0.9799, 0.5, 0.9799, 0.5, 1.0, 0.375, 1.0, 0.375, 0.9799, 0.375, 0.9799, 0.375, 1.0, 0.25, 1.0, 0.25, 0.9799, 0.25, 0.9799, 0.25, 1.0, 0.125, 1.0, 0.125, 0.9799, 0.125, 0.9799, 0.125, 1.0, 0.0, 1.0, 0.0, 0.9799, 0.875, 0.9799, 1.0, 0.9799, 1.0, 0.9799, 0.875, 0.9799, 0.08029, 0.08029, 0.01, 0.25, 0.01, 0.25, 0.08029, 0.08029, 0.0, 0.9799, 0.125, 0.9799, 0.125, 0.9799, 0.0, 0.9799, 0.125, 0.9799, 0.25, 0.9799, 0.25, 0.9799, 0.125, 0.9799, 0.4197, 0.08029, 0.25, 0.01, 0.25, 0.01, 0.4197, 0.08029, 0.25, 0.9799, 0.375, 0.9799, 0.375, 0.9799, 0.25, 0.9799, 0.4197, 0.4197, 0.49, 0.25, 0.49, 0.25, 0.4197, 0.4197, 0.01, 0.25, 0.08029, 0.4197, 0.08029, 0.4197, 0.01, 0.25])
me_cylinder_001.update()

# ---- objects
ob_table = bpy.data.objects.new('table', None)
ob_back_wall = bpy.data.objects.new('back wall', me_cube_005)
ob_floor = bpy.data.objects.new('floor', me_cube_001)
ob_left_wall = bpy.data.objects.new('left wall', me_cube_002)
ob_near_wall = bpy.data.objects.new('near wall', me_cube_004)
ob_right_wall = bpy.data.objects.new('right wall', me_cube_003)
ob_paddle_left_1 = bpy.data.objects.new('paddle-left-1', me_cube_016)
ob_paddle_left_2 = bpy.data.objects.new('paddle-left-2', me_cube_020)
ob_paddle_right_1 = bpy.data.objects.new('paddle-right-1', me_cube_019)
ob_back_curve = bpy.data.objects.new('back curve', me_cube_013)
ob_base_funnel = bpy.data.objects.new('base funnel', me_cube_007)
ob_lefft_passage = bpy.data.objects.new('lefft passage', me_cube_008)
ob_left_shoot = bpy.data.objects.new('left shoot', me_cube_006)
ob_furniture = bpy.data.objects.new('furniture', None)
ob_redirector = bpy.data.objects.new('redirector', me_cube_011)
ob_shoot_ramp = bpy.data.objects.new('shoot ramp', me_cube_010)
ob_lefft_passage_001 = bpy.data.objects.new('lefft passage.001', me_cube_014)
ob_right_shoot = bpy.data.objects.new('right shoot', me_cube_018)
ob_bumper_1 = bpy.data.objects.new('bumper.1', me_cylinder)
ob_bumper_2 = bpy.data.objects.new('bumper.2', me_cylinder_002)
ob_bumper_3 = bpy.data.objects.new('bumper.3', me_cylinder_003)
ob_launch = bpy.data.objects.new('launch', None)
ob_plunger = bpy.data.objects.new('plunger', me_cylinder_001)

# ---- transforms, parenting, visibility, modifiers, constraints
ob_table.parent = ob_furniture
ob_table.matrix_parent_inverse = Matrix(((1.0, -0.0, 0.0, 0.1116), (-0.0, 1.0, -0.0, 0.5187), (-0.0, 0.0, 1.0, -0.06827), (-0.0, 0.0, -0.0, 1.0)))
ob_table.location = (-0.1116, -0.5187, 0.06827)
ob_back_wall.parent = ob_table
ob_back_wall.matrix_parent_inverse = Matrix(((1.0, -0.0, 0.0, 0.1116), (-0.0, 1.0, -0.0, 0.5187), (-0.0, 0.0, 1.0, -0.06827), (-0.0, 0.0, -0.0, 1.0)))
ob_back_wall.location = (0.0, 0.0, 0.0)
ob_floor.parent = ob_table
ob_floor.matrix_parent_inverse = Matrix(((1.0, -0.0, 0.0, 0.1116), (-0.0, 1.0, -0.0, 0.5187), (-0.0, 0.0, 1.0, -0.06827), (-0.0, 0.0, -0.0, 1.0)))
ob_floor.location = (0.0, 0.0, 0.0)
ob_left_wall.parent = ob_table
ob_left_wall.matrix_parent_inverse = Matrix(((1.0, -0.0, 0.0, 0.1116), (-0.0, 1.0, -0.0, 0.5187), (-0.0, 0.0, 1.0, -0.06827), (-0.0, 0.0, -0.0, 1.0)))
ob_left_wall.location = (0.0, 0.0, 0.0)
ob_near_wall.parent = ob_table
ob_near_wall.matrix_parent_inverse = Matrix(((1.0, -0.0, 0.0, 0.1116), (-0.0, 1.0, -0.0, 0.5187), (-0.0, 0.0, 1.0, -0.06827), (-0.0, 0.0, -0.0, 1.0)))
ob_near_wall.location = (0.0, 0.0, 0.0)
ob_right_wall.parent = ob_table
ob_right_wall.matrix_parent_inverse = Matrix(((1.0, -0.0, 0.0, 0.1116), (-0.0, 1.0, -0.0, 0.5187), (-0.0, 0.0, 1.0, -0.06827), (-0.0, 0.0, -0.0, 1.0)))
ob_right_wall.location = (0.0, 0.0, 0.0)
ob_paddle_left_1.parent = ob_table
ob_paddle_left_1.matrix_parent_inverse = Matrix(((1.0, -0.0, 0.0, 0.1116), (-0.0, 1.0, -0.0, 0.5187), (-0.0, 0.0, 1.0, -0.06827), (-0.0, 0.0, -0.0, 1.0)))
ob_paddle_left_1.location = (-0.09376, -0.5468, 0.07274)
ob_paddle_left_1.scale = (0.9398, 0.9398, 0.9398)
ob_paddle_left_2.parent = ob_table
ob_paddle_left_2.matrix_parent_inverse = Matrix(((1.0, -0.0, 0.0, 0.1116), (-0.0, 1.0, -0.0, 0.5187), (-0.0, 0.0, 1.0, -0.06827), (-0.0, 0.0, -0.0, 1.0)))
ob_paddle_left_2.location = (-0.2753, -0.04552, 0.07274)
ob_paddle_left_2.scale = (0.9398, 0.9398, 0.9398)
ob_paddle_right_1.parent = ob_table
ob_paddle_right_1.matrix_parent_inverse = Matrix(((1.0, -0.0, 0.0, 0.1116), (-0.0, 1.0, -0.0, 0.5187), (-0.0, 0.0, 1.0, -0.06827), (-0.0, 0.0, -0.0, 1.0)))
ob_paddle_right_1.location = (0.08013, -0.5446, 0.07274)
ob_paddle_right_1.scale = (0.9398, 0.9398, 0.9398)
ob_back_curve.parent = ob_table
ob_back_curve.matrix_parent_inverse = Matrix(((1.0, -0.0, 0.0, 0.1116), (-0.0, 1.0, -0.0, 0.5187), (-0.0, 0.0, 1.0, -0.06827), (-0.0, 0.0, -0.0, 1.0)))
ob_back_curve.location = (0.0, -0.1693, 0.0)
ob_base_funnel.parent = ob_table
ob_base_funnel.matrix_parent_inverse = Matrix(((1.0, -0.0, 0.0, 0.1116), (-0.0, 1.0, -0.0, 0.5187), (-0.0, 0.0, 1.0, -0.06827), (-0.0, 0.0, -0.0, 1.0)))
ob_base_funnel.location = (-0.001532, 0.07728, 0.0)
ob_lefft_passage.parent = ob_table
ob_lefft_passage.matrix_parent_inverse = Matrix(((1.0, -0.0, 0.0, 0.1116), (-0.0, 1.0, -0.0, 0.5187), (-0.0, 0.0, 1.0, -0.06827), (-0.0, 0.0, -0.0, 1.0)))
ob_lefft_passage.location = (0.01799, 0.03033, 0.0)
ob_left_shoot.parent = ob_table
ob_left_shoot.matrix_parent_inverse = Matrix(((1.0, -0.0, 0.0, 0.1116), (-0.0, 1.0, -0.0, 0.5187), (-0.0, 0.0, 1.0, -0.06827), (-0.0, 0.0, -0.0, 1.0)))
ob_left_shoot.location = (-0.1372, -0.418, 0.06875)
ob_left_shoot.rotation_euler = (0.0, -0.0, 0.0323)
ob_furniture.location = (-0.1116, -0.5187, 0.06827)
ob_redirector.parent = ob_table
ob_redirector.matrix_parent_inverse = Matrix(((1.0, -0.0, 0.0, 0.1116), (-0.0, 1.0, -0.0, 0.5187), (-0.0, 0.0, 1.0, -0.06827), (-0.0, 0.0, -0.0, 1.0)))
ob_redirector.location = (-0.2491, 0.04834, 0.07781)
ob_redirector.rotation_euler = (0.0, -0.0, 1.594)
ob_redirector.scale = (0.9999, 0.657, 1.0)
ob_shoot_ramp.parent = ob_table
ob_shoot_ramp.matrix_parent_inverse = Matrix(((1.0, -0.0, 0.0, 0.1116), (-0.0, 1.0, -0.0, 0.5187), (-0.0, 0.0, 1.0, -0.06827), (-0.0, 0.0, -0.0, 1.0)))
ob_shoot_ramp.location = (0.2138, -0.1281, 0.07781)
ob_shoot_ramp.rotation_euler = (0.0, -0.0, -1.548)
ob_shoot_ramp.scale = (0.9999, 0.657, 1.0)
ob_lefft_passage_001.parent = ob_table
ob_lefft_passage_001.matrix_parent_inverse = Matrix(((1.0, -0.0, 0.0, 0.1116), (-0.0, 1.0, -0.0, 0.5187), (-0.0, 0.0, 1.0, -0.06827), (-0.0, 0.0, -0.0, 1.0)))
ob_lefft_passage_001.location = (0.1557, -0.4693, 0.06896)
ob_lefft_passage_001.scale = (-1.0, 1.0, 1.0)
ob_right_shoot.parent = ob_table
ob_right_shoot.matrix_parent_inverse = Matrix(((1.0, -0.0, 0.0, 0.1116), (-0.0, 1.0, -0.0, 0.5187), (-0.0, 0.0, 1.0, -0.06827), (-0.0, 0.0, -0.0, 1.0)))
ob_right_shoot.location = (0.1217, -0.4182, 0.06875)
ob_right_shoot.rotation_euler = (0.0, -0.0, -0.02964)
ob_right_shoot.scale = (-1.0, 1.0, 1.0)
ob_bumper_1.parent = ob_table
ob_bumper_1.matrix_parent_inverse = Matrix(((1.0, -0.0, 0.0, 0.1116), (-0.0, 1.0, -0.0, 0.5187), (-0.0, 0.0, 1.0, -0.06827), (-0.0, 0.0, -0.0, 1.0)))
ob_bumper_1.location = (-0.008148, -0.3142, 0.06828)
ob_bumper_2.parent = ob_table
ob_bumper_2.matrix_parent_inverse = Matrix(((1.0, -0.0, 0.0, 0.1116), (-0.0, 1.0, -0.0, 0.5187), (-0.0, 0.0, 1.0, -0.06827), (-0.0, 0.0, -0.0, 1.0)))
ob_bumper_2.location = (-0.09557, -0.1939, 0.06828)
ob_bumper_3.parent = ob_table
ob_bumper_3.matrix_parent_inverse = Matrix(((1.0, -0.0, 0.0, 0.1116), (-0.0, 1.0, -0.0, 0.5187), (-0.0, 0.0, 1.0, -0.06827), (-0.0, 0.0, -0.0, 1.0)))
ob_bumper_3.location = (0.08979, -0.192, 0.06828)
ob_launch.parent = ob_furniture
ob_launch.matrix_parent_inverse = Matrix(((1.0, -0.0, 0.0, 0.1116), (-0.0, 1.0, -0.0, 0.5187), (-0.0, 0.0, 1.0, -0.06827), (-0.0, 0.0, -0.0, 1.0)))
ob_launch.location = (0.2645, -0.6754, 0.06756)
ob_plunger.parent = ob_furniture
ob_plunger.matrix_parent_inverse = Matrix(((1.0, -0.0, 0.0, 0.1116), (-0.0, 1.0, -0.0, 0.5187), (-0.0, 0.0, 1.0, -0.06827), (-0.0, 0.0, -0.0, 1.0)))
ob_plunger.location = (0.2569, -0.7833, 0.06659)
ob_plunger.rotation_euler = (1.571, -0.0, 0.0)

# ---- collection membership
col_table.objects.link(ob_table)
col_table.objects.link(ob_back_wall)
col_table.objects.link(ob_floor)
col_table.objects.link(ob_left_wall)
col_table.objects.link(ob_near_wall)
col_table.objects.link(ob_right_wall)
col_table.objects.link(ob_paddle_left_1)
col_table.objects.link(ob_paddle_left_2)
col_table.objects.link(ob_paddle_right_1)
col_table.objects.link(ob_back_curve)
col_table.objects.link(ob_base_funnel)
col_table.objects.link(ob_lefft_passage)
col_table.objects.link(ob_left_shoot)
col_table.objects.link(ob_furniture)
col_table.objects.link(ob_redirector)
col_table.objects.link(ob_shoot_ramp)
col_table.objects.link(ob_lefft_passage_001)
col_table.objects.link(ob_right_shoot)
col_table.objects.link(ob_bumper_1)
col_table.objects.link(ob_bumper_2)
col_table.objects.link(ob_bumper_3)
col_table.objects.link(ob_launch)
col_table.objects.link(ob_plunger)

# ---- scene / render settings (as saved in the file)
scene.frame_start = 1; scene.frame_end = 250; scene.frame_set(66)
scene.render.engine = 'BLENDER_EEVEE_NEXT'
scene.cycles.sampling_pattern = 'TABULATED_SOBOL'
scene.view_settings.view_transform = 'Filmic'
bpy.context.view_layer.update()

# ---- added for rendering (the .blend has no active camera and no usable light): camera, sun
cam_auto = bpy.data.cameras.new('AutoCamera')
cam_auto.lens = 50.0
cam_auto.sensor_width = 36.0
cam_auto.clip_end = 1000.0
ob_auto_camera = bpy.data.objects.new('AutoCamera', cam_auto)
scene.collection.objects.link(ob_auto_camera)
ob_auto_camera.location = (1.68528, -2.06858, 1.39818)
ob_auto_camera.rotation_euler = (1.09748, -7.21219e-08, 0.694738)
scene.camera = ob_auto_camera
light_auto_sun = bpy.data.lights.new('AutoSun', 'SUN')
light_auto_sun.energy = 3.0
light_auto_sun.angle = 0.0523599
ob_auto_sun = bpy.data.objects.new('AutoSun', light_auto_sun)
scene.collection.objects.link(ob_auto_sun)
ob_auto_sun.rotation_euler = (0.872665, 0.174533, 0.523599)
bpy.context.view_layer.update()
